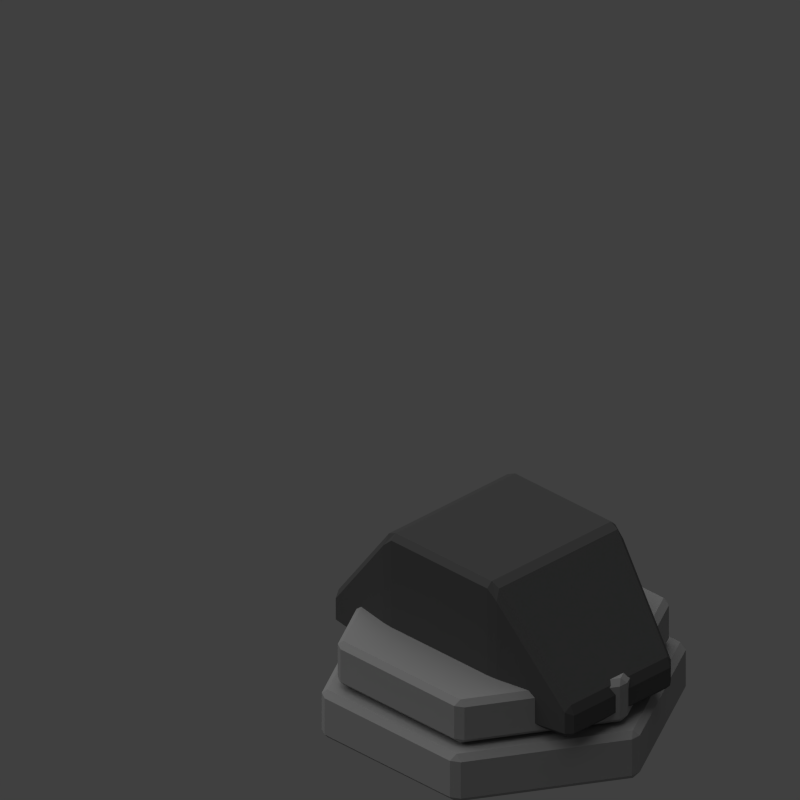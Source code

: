 # Source: bombardment_turret.blend  (saved by Blender 2.69.0; exported with 4.5.12 LTS)
import bpy
from mathutils import Matrix  # noqa: F401  (used for matrix-valued properties, if any)

bpy.ops.wm.read_factory_settings(use_empty=True)
scene = bpy.context.scene
scene.name = 'Scene'

# ---- collections
col_collection_1 = bpy.data.collections.new('Collection 1'); scene.collection.children.link(col_collection_1)
col_group = bpy.data.collections.new('Group')  # instanced only; not linked into the scene

# ---- materials (node trees are filled in below, after node groups)
mat_material = bpy.data.materials.new('Material')
mat_material.alpha_threshold = 0.0
mat_material.use_transparent_shadow = False
mat_material.diffuse_color = (0.3844, 0.3844, 0.3844, 1.0)
mat_material.roughness = 0.5
mat_material.line_color = (0.0, 0.0, 0.0, 1.0)
mat_material_002 = bpy.data.materials.new('Material.002')
mat_material_002.alpha_threshold = 0.0
mat_material_002.use_transparent_shadow = False
mat_material_002.diffuse_color = (0.1065, 0.1065, 0.1065, 1.0)
mat_material_002.roughness = 0.5
mat_material_002.specular_intensity = 0.1549
mat_material_002.line_color = (0.0, 0.0, 0.0, 1.0)
mat_material_001 = bpy.data.materials.new('Material.001')
mat_material_001.alpha_threshold = 0.0
mat_material_001.use_transparent_shadow = False
mat_material_001.diffuse_color = (0.6383, 0.6383, 0.6383, 1.0)
mat_material_001.roughness = 0.5
mat_material_001.line_color = (0.0, 0.0, 0.0, 1.0)

# ---- material node trees

# ---- world
world_world = bpy.data.worlds.new('World'); scene.world = world_world
world_world.color = (0.05088, 0.05088, 0.05088)
world_world.use_sun_shadow = False
world_world.sun_shadow_jitter_overblur = 0.0
world_world.cycles.sampling_method = 'MANUAL'
world_world.cycles.sample_map_resolution = 256

# ---- cameras
cam_camera = bpy.data.cameras.new('Camera')
cam_camera.type = 'ORTHO'
cam_camera.clip_end = 100.0
cam_camera.lens = 35.0
cam_camera.sensor_width = 32.0
cam_camera.sensor_height = 18.0
cam_camera.ortho_scale = 13.0
cam_camera.dof.focus_distance = 0.0
cam_camera.dof.aperture_fstop = 128.0

# ---- lights
light_sun = bpy.data.lights.new('Sun', 'SUN')
light_sun.transmission_factor = 0.0
light_sun.angle = 1.571
light_sun.energy = 1.0
light_sun.shadow_buffer_clip_start = 0.5
light_sun.shadow_soft_size = 1.0
light_sun.shadow_cascade_max_distance = 1000.0
light_sun.cycles.use_multiple_importance_sampling = False

# ---- meshes
me_cylinder_002 = bpy.data.meshes.new('Cylinder.002')
me_cylinder_002.from_pydata([(0.0, -1.411, -1.498), (0.0, -1.411, -0.6563), (2.523, -2.867, -1.498), (2.523, -2.867, -0.6563), (2.523, -5.78, -1.498), (2.523, -5.78, -0.6563), (-2.546e-07, -7.236, -1.498), (-2.546e-07, -7.236, -0.6563), (-2.523, -5.78, -1.498), (-2.523, -5.78, -0.6563), (-2.523, -2.867, -1.498), (-2.523, -2.867, -0.6563)], [], [(0, 1, 3, 2), (2, 3, 5, 4), (4, 5, 7, 6), (6, 7, 9, 8), (3, 1, 11, 9, 7, 5), (10, 11, 1, 0), (8, 9, 11, 10), (0, 2, 4, 6, 8, 10)])
me_cylinder_002.materials.append(mat_material)
me_cylinder_002.use_remesh_preserve_volume = False
me_cylinder_002.use_remesh_preserve_attributes = False
me_cylinder_002.use_mirror_vertex_groups = False
me_cylinder_002.update()
me_cylinder_001 = bpy.data.meshes.new('Cylinder.001')
me_cylinder_001.from_pydata([(0.0, -1.765, -1.483), (0.0, -1.765, -0.6708), (2.436, -3.171, -1.483), (2.436, -3.171, -0.6708), (2.436, -5.984, -1.483), (2.436, -5.984, -0.6708), (-2.459e-07, -7.39, -1.483), (-2.459e-07, -7.39, -0.6708), (-2.436, -5.984, -1.483), (-2.436, -5.984, -0.6708), (-2.436, -3.171, -1.483), (-2.436, -3.171, -0.6708)], [], [(0, 1, 3, 2), (2, 3, 5, 4), (4, 5, 7, 6), (6, 7, 9, 8), (3, 1, 11, 9, 7, 5), (10, 11, 1, 0), (8, 9, 11, 10), (0, 2, 4, 6, 8, 10)])
me_cylinder_001.materials.append(mat_material)
me_cylinder_001.use_remesh_preserve_volume = False
me_cylinder_001.use_remesh_preserve_attributes = False
me_cylinder_001.use_mirror_vertex_groups = False
me_cylinder_001.update()
me_cube_010 = bpy.data.meshes.new('Cube.010')
me_cube_010.from_pydata([(-1.472, -1.203, -1.348), (-1.472, 1.203, -1.348), (1.472, 1.203, -1.348), (1.472, -1.203, -1.348), (-1.472, -1.203, 1.057), (-1.472, 1.203, 1.057), (1.472, 1.203, 1.057), (1.472, -1.203, 1.057), (-1.203, 2.729, -1.348), (1.203, 2.729, -1.348), (-1.203, 2.729, -0.8175), (1.203, 2.729, -0.8175), (-1.203, -2.729, -1.348), (1.203, -2.729, -1.348), (-1.203, -2.729, -0.8175), (1.203, -2.729, -0.8175)], [], [(4, 5, 1, 0), (2, 1, 8, 9), (6, 7, 3, 2), (0, 3, 13, 12), (0, 1, 2, 3), (7, 6, 5, 4), (10, 11, 9, 8), (6, 2, 9, 11), (5, 6, 11, 10), (1, 5, 10, 8), (15, 14, 12, 13), (7, 4, 14, 15), (3, 7, 15, 13), (4, 0, 12, 14)])
me_cube_010.materials.append(mat_material_002)
me_cube_010.use_remesh_preserve_volume = False
me_cube_010.use_remesh_preserve_attributes = False
me_cube_010.use_mirror_vertex_groups = False
me_cube_010.update()
me_cube_006 = bpy.data.meshes.new('Cube.006')
me_cube_006.from_pydata([(-0.6015, -5.0, -0.6883), (-0.6015, -3.0, -0.6883), (0.6015, -3.0, -0.6883), (0.6015, -5.0, -0.6883), (-0.6015, -5.0, 1.312), (-0.6015, -3.0, 1.312), (0.6015, -3.0, 1.312), (0.6015, -5.0, 1.312)], [], [(4, 5, 1, 0), (5, 6, 2, 1), (6, 7, 3, 2), (7, 4, 0, 3), (0, 1, 2, 3), (7, 6, 5, 4)])
me_cube_006.materials.append(mat_material_001)
me_cube_006.use_remesh_preserve_volume = False
me_cube_006.use_remesh_preserve_attributes = False
me_cube_006.use_mirror_vertex_groups = False
me_cube_006.update()
me_cube_005 = bpy.data.meshes.new('Cube.005')
me_cube_005.from_pydata([(-0.1951, 5.829, 0.3059), (-0.2488, 7.123, 0.07519), (0.1106, 7.138, 0.07802), (0.1643, 5.845, 0.3087), (-0.2006, 5.892, 0.66), (-0.2543, 7.185, 0.4293), (0.1051, 7.201, 0.4322), (0.1588, 5.908, 0.6629)], [], [(4, 5, 1, 0), (5, 6, 2, 1), (6, 7, 3, 2), (7, 4, 0, 3), (0, 1, 2, 3), (7, 6, 5, 4)])
me_cube_005.materials.append(mat_material_002)
me_cube_005.use_remesh_preserve_volume = False
me_cube_005.use_remesh_preserve_attributes = False
me_cube_005.use_mirror_vertex_groups = False
me_cube_005.update()
me_cube_004 = bpy.data.meshes.new('Cube.004')
me_cube_004.from_pydata([(-0.1951, 5.829, 0.3059), (-0.2488, 7.123, 0.07519), (0.1106, 7.138, 0.07802), (0.1643, 5.845, 0.3087), (-0.2006, 5.892, 0.66), (-0.2543, 7.185, 0.4293), (0.1051, 7.201, 0.4322), (0.1588, 5.908, 0.6629)], [], [(4, 5, 1, 0), (5, 6, 2, 1), (6, 7, 3, 2), (7, 4, 0, 3), (0, 1, 2, 3), (7, 6, 5, 4)])
me_cube_004.materials.append(mat_material_002)
me_cube_004.use_remesh_preserve_volume = False
me_cube_004.use_remesh_preserve_attributes = False
me_cube_004.use_mirror_vertex_groups = False
me_cube_004.update()
me_cube_003 = bpy.data.meshes.new('Cube.003')
me_cube_003.from_pydata([(-0.1951, 5.829, 0.3059), (-0.2488, 7.123, 0.07519), (0.1106, 7.138, 0.07802), (0.1643, 5.845, 0.3087), (-0.2006, 5.892, 0.66), (-0.2543, 7.185, 0.4293), (0.1051, 7.201, 0.4322), (0.1588, 5.908, 0.6629)], [], [(4, 5, 1, 0), (5, 6, 2, 1), (6, 7, 3, 2), (7, 4, 0, 3), (0, 1, 2, 3), (7, 6, 5, 4)])
me_cube_003.materials.append(mat_material_002)
me_cube_003.use_remesh_preserve_volume = False
me_cube_003.use_remesh_preserve_attributes = False
me_cube_003.use_mirror_vertex_groups = False
me_cube_003.update()
me_cube_002 = bpy.data.meshes.new('Cube.002')
me_cube_002.from_pydata([(0.2936, -1.134, -0.2907), (0.2936, 3.237, -0.2907), (0.8751, 3.237, -0.2907), (0.8751, -1.134, -0.2907), (0.2936, -1.134, 0.2907), (0.2936, 3.237, 0.2907), (0.8751, 3.237, 0.2907), (0.8751, -1.134, 0.2907), (-0.09358, 3.979, -0.2907), (0.4676, 4.132, -0.2907), (-0.09358, 3.979, 0.2907), (0.4676, 4.132, 0.2907)], [], [(4, 5, 1, 0), (2, 1, 8, 9), (6, 7, 3, 2), (7, 4, 0, 3), (0, 1, 2, 3), (7, 6, 5, 4), (10, 11, 9, 8), (6, 2, 9, 11), (5, 6, 11, 10), (1, 5, 10, 8)])
me_cube_002.materials.append(mat_material_001)
me_cube_002.use_remesh_preserve_volume = False
me_cube_002.use_remesh_preserve_attributes = False
me_cube_002.use_mirror_vertex_groups = False
me_cube_002.update()
me_cube_001 = bpy.data.meshes.new('Cube.001')
me_cube_001.from_pydata([(-0.5394, -1.419, -0.1399), (-0.4728, 1.402, -0.2888), (0.434, 1.408, 0.2328), (0.3673, -1.413, 0.3817), (-1.06, -1.359, 0.7652), (-0.9938, 1.462, 0.6163), (-0.08705, 1.468, 1.138), (-0.1537, -1.353, 1.287)], [], [(4, 5, 1, 0), (5, 6, 2, 1), (6, 7, 3, 2), (7, 4, 0, 3), (0, 1, 2, 3), (7, 6, 5, 4)])
me_cube_001.materials.append(mat_material_001)
me_cube_001.use_remesh_preserve_volume = False
me_cube_001.use_remesh_preserve_attributes = False
me_cube_001.use_mirror_vertex_groups = False
me_cube_001.update()
me_cylinder = bpy.data.meshes.new('Cylinder')
me_cylinder.from_pydata([(-8.417e-24, 0.6359, 0.6359), (2.824e-16, -0.6359, 0.6359), (0.5507, 0.6359, 0.318), (0.5507, -0.6359, 0.318), (0.5507, 0.6359, -0.318), (0.5507, -0.6359, -0.318), (-5.56e-08, 0.6359, -0.6359), (-5.56e-08, -0.6359, -0.6359), (-0.5507, 0.6359, -0.318), (-0.5507, -0.6359, -0.318), (-0.5507, 0.6359, 0.318), (-0.5507, -0.6359, 0.318), (1.806e-08, -0.9768, 1.245), (1.078, -0.9768, 0.6226), (1.078, -0.9768, -0.6226), (-9.08e-08, -0.9768, -1.245), (-1.078, -0.9768, -0.6226), (-1.078, -0.9768, 0.6226), (3.645e-08, -1.642, 1.245), (1.078, -1.642, 0.6226), (1.078, -1.642, -0.6226), (-7.241e-08, -1.642, -1.245), (-1.078, -1.642, -0.6226), (-1.078, -1.642, 0.6226), (2.505e-08, -1.642, 1.059), (0.917, -1.642, 0.5294), (0.917, -1.642, -0.5294), (-6.752e-08, -1.642, -1.059), (-0.917, -1.642, -0.5294), (-0.917, -1.642, 0.5294), (3.085e-08, -1.821, 1.059), (0.917, -1.821, 0.5294), (0.917, -1.821, -0.5294), (-6.172e-08, -1.821, -1.059), (-0.917, -1.821, -0.5294), (-0.917, -1.821, 0.5294), (4.226e-08, -1.821, 1.192), (1.033, -1.821, 0.5962), (1.033, -1.821, -0.5962), (-6.198e-08, -1.821, -1.192), (-1.033, -1.821, -0.5962), (-1.033, -1.821, 0.5962), (6.267e-08, -2.275, 1.257), (1.089, -2.275, 0.6285), (1.089, -2.275, -0.6285), (-4.721e-08, -2.275, -1.257), (-1.089, -2.275, -0.6285), (-1.089, -2.275, 0.6285), (7.896e-08, -2.762, 1.156), (1.001, -2.762, 0.5779), (1.001, -2.762, -0.5779), (-2.209e-08, -2.762, -1.156), (-1.001, -2.762, -0.5779), (-1.001, -2.762, 0.5779), (5.05e-08, -2.762, 0.9482), (0.8212, -2.762, 0.4741), (0.8212, -2.762, -0.4741), (-3.24e-08, -2.762, -0.9482), (-0.8212, -2.762, -0.4741), (-0.8212, -2.762, 0.4741), (6.11e-08, -2.909, 0.9482), (0.8212, -2.909, 0.4741), (0.8212, -2.909, -0.4741), (-2.179e-08, -2.909, -0.9482), (-0.8212, -2.909, -0.4741), (-0.8212, -2.909, 0.4741), (8.355e-08, -2.909, 1.159), (1.004, -2.909, 0.5797), (1.004, -2.909, -0.5797), (-1.78e-08, -2.909, -1.159), (-1.004, -2.909, -0.5797), (-1.004, -2.909, 0.5797), (1.304e-07, -3.574, 1.228), (1.064, -3.574, 0.6141), (1.064, -3.574, -0.6141), (2.3e-08, -3.574, -1.228), (-1.064, -3.574, -0.6141), (-1.064, -3.574, 0.6141), (1.804e-07, -4.467, 1.228), (1.064, -4.467, 0.6141), (1.064, -4.467, -0.6141), (7.304e-08, -4.467, -1.228), (-1.064, -4.467, -0.6141), (-1.064, -4.467, 0.6141), (1.652e-07, -5.327, 1.096), (0.9488, -5.327, 0.5478), (0.9488, -5.327, -0.5478), (6.944e-08, -5.327, -1.096), (-0.9488, -5.327, -0.5478), (-0.9488, -5.327, 0.5478), (1.563e-07, -5.327, 0.9811), (0.8497, -5.327, 0.4906), (0.8497, -5.327, -0.4906), (7.049e-08, -5.327, -0.9811), (-0.8497, -5.327, -0.4906), (-0.8497, -5.327, 0.4906), (1.563e-07, -5.506, 0.9811), (0.8497, -5.506, 0.4906), (0.8497, -5.506, -0.4906), (7.049e-08, -5.506, -0.9811), (-0.8497, -5.506, -0.4906), (-0.8497, -5.506, 0.4906), (1.657e-07, -5.506, 1.102), (0.9541, -5.506, 0.5509), (0.9541, -5.506, -0.5509), (6.938e-08, -5.506, -1.102), (-0.9541, -5.506, -0.5509), (-0.9541, -5.506, 0.5509), (1.634e-07, -5.863, 1.072), (0.9288, -5.863, 0.5362), (0.9288, -5.863, -0.5362), (6.965e-08, -5.863, -1.072), (-0.9288, -5.863, -0.5362), (-0.9288, -5.863, 0.5362), (1.357e-07, -6.106, 0.7189), (0.6226, -6.106, 0.3595), (0.6226, -6.106, -0.3595), (7.289e-08, -6.106, -0.7189), (-0.6226, -6.106, -0.3595), (-0.6226, -6.106, 0.3595), (5.704e-09, 0.8359, 0.6704), (0.5806, 0.8359, 0.3352), (0.5806, 0.8359, -0.3352), (-5.29e-08, 0.8359, -0.6704), (-0.5806, 0.8359, -0.3352), (-0.5806, 0.8359, 0.3352), (4.153e-08, 2.232, 0.6704), (0.5806, 2.232, 0.3352), (0.5806, 2.232, -0.3352), (-1.707e-08, 2.232, -0.6704), (-0.5806, 2.232, -0.3352), (-0.5806, 2.232, 0.3352), (4.138e-08, 2.394, 0.6129), (0.5308, 2.394, 0.3065), (0.5308, 2.394, -0.3065), (-1.22e-08, 2.394, -0.6129), (-0.5308, 2.394, -0.3065), (-0.5308, 2.394, 0.3065), (4.138e-08, 2.849, 0.6129), (0.5308, 2.849, 0.3065), (0.5308, 2.849, -0.3065), (-1.22e-08, 2.849, -0.6129), (-0.5308, 2.849, -0.3065), (-0.5308, 2.849, 0.3065), (3.87e-08, 2.849, 0.7029), (0.6088, 2.849, 0.3515), (0.6088, 2.849, -0.3515), (-2.275e-08, 2.849, -0.7029), (-0.6088, 2.849, -0.3515), (-0.6088, 2.849, 0.3515), (3.87e-08, 3.011, 0.7029), (0.6088, 3.011, 0.3515), (0.6088, 3.011, -0.3515), (-2.275e-08, 3.011, -0.7029), (-0.6088, 3.011, -0.3515), (-0.6088, 3.011, 0.3515), (4.072e-08, 3.011, 0.635), (0.5499, 3.011, 0.3175), (0.5499, 3.011, -0.3175), (-1.479e-08, 3.011, -0.635), (-0.5499, 3.011, -0.3175), (-0.5499, 3.011, 0.3175), (4.072e-08, 3.141, 0.635), (0.5499, 3.141, 0.3175), (0.5499, 3.141, -0.3175), (-1.479e-08, 3.141, -0.635), (-0.5499, 3.141, -0.3175), (-0.5499, 3.141, 0.3175), (4.082e-08, 3.141, 0.6977), (0.6042, 3.141, 0.3488), (0.6042, 3.141, -0.3488), (-2.017e-08, 3.141, -0.6977), (-0.6042, 3.141, -0.3488), (-0.6042, 3.141, 0.3488), (4.038e-08, 3.303, 0.714), (0.6184, 3.303, 0.357), (0.6184, 3.303, -0.357), (-2.204e-08, 3.303, -0.714), (-0.6184, 3.303, -0.357), (-0.6184, 3.303, 0.357), (4.027e-08, 3.936, 0.5943), (0.5147, 3.936, 0.2972), (0.5147, 3.936, -0.2972), (-1.169e-08, 3.936, -0.5943), (-0.5147, 3.936, -0.2972), (-0.5147, 3.936, 0.2972), (4.023e-08, 5.349, 0.5503), (0.4766, 5.349, 0.2751), (0.4766, 5.349, -0.2751), (-7.874e-09, 5.349, -0.5503), (-0.4766, 5.349, -0.2751), (-0.4766, 5.349, 0.2751), (4.094e-08, 5.559, 0.5878), (0.509, 5.559, 0.2939), (0.509, 5.559, -0.2939), (-1.044e-08, 5.559, -0.5878), (-0.509, 5.559, -0.2939), (-0.509, 5.559, 0.2939), (4.094e-08, 6.19, 0.5878), (0.509, 6.19, 0.2939), (0.509, 6.19, -0.2939), (-1.044e-08, 6.19, -0.5878), (-0.509, 6.19, -0.2939), (-0.509, 6.19, 0.2939), (3.664e-08, 6.33, 0.526), (0.4555, 6.33, 0.263), (0.4555, 6.33, -0.263), (-9.342e-09, 6.33, -0.526), (-0.4555, 6.33, -0.263), (-0.4555, 6.33, 0.263), (2.789e-08, 7.85, 0.3537), (0.3063, 7.85, 0.1769), (0.3063, 7.85, -0.1769), (-3.029e-09, 7.85, -0.3537), (-0.3063, 7.85, -0.1769), (-0.3063, 7.85, 0.1769)], [], [(0, 1, 3, 2), (2, 3, 5, 4), (4, 5, 7, 6), (6, 7, 9, 8), (1, 11, 17, 12), (10, 11, 1, 0), (8, 9, 11, 10), (10, 0, 120, 125), (12, 17, 23, 18), (11, 9, 16, 17), (9, 7, 15, 16), (7, 5, 14, 15), (5, 3, 13, 14), (3, 1, 12, 13), (18, 23, 29, 24), (17, 16, 22, 23), (16, 15, 21, 22), (15, 14, 20, 21), (14, 13, 19, 20), (13, 12, 18, 19), (24, 29, 35, 30), (23, 22, 28, 29), (22, 21, 27, 28), (21, 20, 26, 27), (20, 19, 25, 26), (19, 18, 24, 25), (30, 35, 41, 36), (29, 28, 34, 35), (28, 27, 33, 34), (27, 26, 32, 33), (26, 25, 31, 32), (25, 24, 30, 31), (36, 41, 47, 42), (35, 34, 40, 41), (34, 33, 39, 40), (33, 32, 38, 39), (32, 31, 37, 38), (31, 30, 36, 37), (42, 47, 53, 48), (41, 40, 46, 47), (40, 39, 45, 46), (39, 38, 44, 45), (38, 37, 43, 44), (37, 36, 42, 43), (48, 53, 59, 54), (47, 46, 52, 53), (46, 45, 51, 52), (45, 44, 50, 51), (44, 43, 49, 50), (43, 42, 48, 49), (54, 59, 65, 60), (53, 52, 58, 59), (52, 51, 57, 58), (51, 50, 56, 57), (50, 49, 55, 56), (49, 48, 54, 55), (60, 65, 71, 66), (59, 58, 64, 65), (58, 57, 63, 64), (57, 56, 62, 63), (56, 55, 61, 62), (55, 54, 60, 61), (66, 71, 77, 72), (65, 64, 70, 71), (64, 63, 69, 70), (63, 62, 68, 69), (62, 61, 67, 68), (61, 60, 66, 67), (72, 77, 83, 78), (71, 70, 76, 77), (70, 69, 75, 76), (69, 68, 74, 75), (68, 67, 73, 74), (67, 66, 72, 73), (78, 83, 89, 84), (77, 76, 82, 83), (76, 75, 81, 82), (75, 74, 80, 81), (74, 73, 79, 80), (73, 72, 78, 79), (84, 89, 95, 90), (83, 82, 88, 89), (82, 81, 87, 88), (81, 80, 86, 87), (80, 79, 85, 86), (79, 78, 84, 85), (90, 95, 101, 96), (89, 88, 94, 95), (88, 87, 93, 94), (87, 86, 92, 93), (86, 85, 91, 92), (85, 84, 90, 91), (96, 101, 107, 102), (95, 94, 100, 101), (94, 93, 99, 100), (93, 92, 98, 99), (92, 91, 97, 98), (91, 90, 96, 97), (102, 107, 113, 108), (101, 100, 106, 107), (100, 99, 105, 106), (99, 98, 104, 105), (98, 97, 103, 104), (97, 96, 102, 103), (108, 113, 119, 114), (107, 106, 112, 113), (106, 105, 111, 112), (105, 104, 110, 111), (104, 103, 109, 110), (103, 102, 108, 109), (115, 114, 119, 118, 117, 116), (113, 112, 118, 119), (112, 111, 117, 118), (111, 110, 116, 117), (110, 109, 115, 116), (109, 108, 114, 115), (125, 120, 126, 131), (8, 10, 125, 124), (6, 8, 124, 123), (4, 6, 123, 122), (2, 4, 122, 121), (0, 2, 121, 120), (131, 126, 132, 137), (124, 125, 131, 130), (123, 124, 130, 129), (122, 123, 129, 128), (121, 122, 128, 127), (120, 121, 127, 126), (137, 132, 138, 143), (130, 131, 137, 136), (129, 130, 136, 135), (128, 129, 135, 134), (127, 128, 134, 133), (126, 127, 133, 132), (143, 138, 144, 149), (136, 137, 143, 142), (135, 136, 142, 141), (134, 135, 141, 140), (133, 134, 140, 139), (132, 133, 139, 138), (149, 144, 150, 155), (142, 143, 149, 148), (141, 142, 148, 147), (140, 141, 147, 146), (139, 140, 146, 145), (138, 139, 145, 144), (155, 150, 156, 161), (148, 149, 155, 154), (147, 148, 154, 153), (146, 147, 153, 152), (145, 146, 152, 151), (144, 145, 151, 150), (161, 156, 162, 167), (154, 155, 161, 160), (153, 154, 160, 159), (152, 153, 159, 158), (151, 152, 158, 157), (150, 151, 157, 156), (167, 162, 168, 173), (160, 161, 167, 166), (159, 160, 166, 165), (158, 159, 165, 164), (157, 158, 164, 163), (156, 157, 163, 162), (173, 168, 174, 179), (166, 167, 173, 172), (165, 166, 172, 171), (164, 165, 171, 170), (163, 164, 170, 169), (162, 163, 169, 168), (179, 174, 180, 185), (172, 173, 179, 178), (171, 172, 178, 177), (170, 171, 177, 176), (169, 170, 176, 175), (168, 169, 175, 174), (185, 180, 186, 191), (178, 179, 185, 184), (177, 178, 184, 183), (176, 177, 183, 182), (175, 176, 182, 181), (174, 175, 181, 180), (191, 186, 192, 197), (184, 185, 191, 190), (183, 184, 190, 189), (182, 183, 189, 188), (181, 182, 188, 187), (180, 181, 187, 186), (197, 192, 198, 203), (190, 191, 197, 196), (189, 190, 196, 195), (188, 189, 195, 194), (187, 188, 194, 193), (186, 187, 193, 192), (203, 198, 204, 209), (196, 197, 203, 202), (195, 196, 202, 201), (194, 195, 201, 200), (193, 194, 200, 199), (192, 193, 199, 198), (209, 204, 210, 215), (202, 203, 209, 208), (201, 202, 208, 207), (200, 201, 207, 206), (199, 200, 206, 205), (198, 199, 205, 204), (210, 211, 212, 213, 214, 215), (208, 209, 215, 214), (207, 208, 214, 213), (206, 207, 213, 212), (205, 206, 212, 211), (204, 205, 211, 210)])
me_cylinder.materials.append(mat_material)
me_cylinder.use_remesh_preserve_volume = False
me_cylinder.use_remesh_preserve_attributes = False
me_cylinder.use_mirror_vertex_groups = False
me_cylinder.update()

# ---- objects
ob_cylinder_002 = bpy.data.objects.new('Cylinder.002', me_cylinder_002)
ob_cylinder_001 = bpy.data.objects.new('Cylinder.001', me_cylinder_001)
ob_cube_006 = bpy.data.objects.new('Cube.006', me_cube_010)
ob_cube_005 = bpy.data.objects.new('Cube.005', me_cube_006)
ob_cube_004 = bpy.data.objects.new('Cube.004', me_cube_005)
ob_cube_003 = bpy.data.objects.new('Cube.003', me_cube_004)
ob_cube_002 = bpy.data.objects.new('Cube.002', me_cube_003)
ob_cube_001 = bpy.data.objects.new('Cube.001', me_cube_002)
ob_cube = bpy.data.objects.new('Cube', me_cube_001)
ob_cylinder = bpy.data.objects.new('Cylinder', me_cylinder)
ob_group_002 = bpy.data.objects.new('Group.002', None)
ob_group_001 = bpy.data.objects.new('Group.001', None)
ob_group = bpy.data.objects.new('Group', None)
ob_sun = bpy.data.objects.new('Sun', light_sun)
ob_camera = bpy.data.objects.new('Camera', cam_camera)

# ---- transforms, parenting, visibility, modifiers, constraints
ob_cylinder_002.location = (0.0, 2.203, -3.284)
ob_cylinder_002.scale = (1.061, 1.061, 1.061)
ob_cylinder_002.lineart.crease_threshold = 0.0
_m = ob_cylinder_002.modifiers.new('Bevel', 'BEVEL')
_m.limit_method = 'NONE'
_m.spread = 0.0
ob_cylinder_001.location = (0.0, 2.203, -2.443)
ob_cylinder_001.lineart.crease_threshold = 0.0
_m = ob_cylinder_001.modifiers.new('Bevel', 'BEVEL')
_m.limit_method = 'NONE'
_m.spread = 0.0
ob_cube_006.location = (0.0, -2.374, -2.443)
ob_cube_006.lineart.crease_threshold = 0.0
_m = ob_cube_006.modifiers.new('Bevel', 'BEVEL')
_m.limit_method = 'NONE'
_m.spread = 0.0
ob_cube_005.location = (-47.0, 0.5802, 0.0)
ob_cube_005.lineart.crease_threshold = 0.0
_m = ob_cube_005.modifiers.new('Bevel', 'BEVEL')
_m.limit_method = 'NONE'
_m.spread = 0.0
ob_cube_004.location = (-47.0, 0.5802, 0.0)
ob_cube_004.rotation_euler = (-4.031e-07, -4.189, -2.327e-07)
ob_cube_004.lineart.crease_threshold = 0.0
_m = ob_cube_004.modifiers.new('Bevel', 'BEVEL')
_m.limit_method = 'NONE'
_m.spread = 0.0
ob_cube_003.location = (-47.0, 0.5802, 0.0)
ob_cube_003.rotation_euler = (-4.031e-07, -2.094, 2.327e-07)
ob_cube_003.lineart.crease_threshold = 0.0
_m = ob_cube_003.modifiers.new('Bevel', 'BEVEL')
_m.limit_method = 'NONE'
_m.spread = 0.0
ob_cube_002.location = (-47.0, 0.5802, 0.0)
ob_cube_002.lineart.crease_threshold = 0.0
_m = ob_cube_002.modifiers.new('Bevel', 'BEVEL')
_m.limit_method = 'NONE'
_m.spread = 0.0
ob_cube_001.location = (-47.0, 0.5802, 0.0)
ob_cube_001.rotation_euler = (1.344e-07, -1.047, -2.327e-07)
ob_cube_001.lineart.crease_threshold = 0.0
_m = ob_cube_001.modifiers.new('Bevel', 'BEVEL')
_m.limit_method = 'NONE'
_m.spread = 0.0
ob_cube.location = (-47.0, 0.5802, 0.0)
ob_cube.rotation_euler = (1.344e-07, -1.047, -2.327e-07)
ob_cube.lineart.crease_threshold = 0.0
_m = ob_cube.modifiers.new('Bevel', 'BEVEL')
_m.limit_method = 'NONE'
_m.spread = 0.0
ob_cylinder.location = (-47.0, 0.5802, 0.0)
ob_cylinder.lineart.crease_threshold = 0.0
_m = ob_cylinder.modifiers.new('Bevel', 'BEVEL')
_m.limit_method = 'NONE'
_m.spread = 0.0
ob_group_002.location = (-0.9761, -0.1788, -0.09751)
ob_group_002.rotation_euler = (-0.5091, 4.128, 0.4357)
ob_group_002.empty_image_offset = (0.0, 0.0)
ob_group_002.show_instancer_for_render = False
ob_group_002.instance_type = 'COLLECTION'
ob_group_002.lineart.crease_threshold = 0.0
ob_group_001.location = (0.9424, -0.1516, -0.1948)
ob_group_001.rotation_euler = (-0.5091, 2.155, -0.4357)
ob_group_001.empty_image_offset = (0.0, 0.0)
ob_group_001.show_instancer_for_render = False
ob_group_001.instance_type = 'COLLECTION'
ob_group_001.lineart.crease_threshold = 0.0
ob_group.location = (-1.808e-16, -0.6349, 1.537)
ob_group.rotation_euler = (0.2722, 5.969e-17, 8.173e-18)
ob_group.empty_image_offset = (0.0, 0.0)
ob_group.show_instancer_for_render = False
ob_group.instance_type = 'COLLECTION'
ob_group.lineart.crease_threshold = 0.0
ob_sun.location = (0.7973, 7.599, 4.7)
ob_sun.rotation_euler = (-0.4189, -0.1396, 0.2094)
ob_sun.hide_viewport = True
ob_sun.lineart.crease_threshold = 0.0
ob_camera.location = (-10.0, -10.0, 8.2)
ob_camera.rotation_euler = (1.047, 0.0, -0.7854)
ob_camera.lock_rotations_4d = False
ob_camera.empty_display_type = 'ARROWS'
ob_camera.color = (0.0, 0.0, 0.0, 0.0)
ob_camera.hide_viewport = True
ob_camera.display_type = 'WIRE'
ob_camera.lineart.crease_threshold = 0.0
ob_group_002.instance_collection = col_group
ob_group_001.instance_collection = col_group
ob_group.instance_collection = col_group

# ---- collection membership
col_collection_1.objects.link(ob_cylinder_002)
col_collection_1.objects.link(ob_cylinder_001)
col_collection_1.objects.link(ob_cube_006)
col_collection_1.objects.link(ob_cube_005)
col_collection_1.objects.link(ob_cube_004)
col_collection_1.objects.link(ob_cube_003)
col_collection_1.objects.link(ob_cube_002)
col_collection_1.objects.link(ob_cube_001)
col_collection_1.objects.link(ob_cube)
col_collection_1.objects.link(ob_cylinder)
col_collection_1.objects.link(ob_group_002)
col_collection_1.objects.link(ob_group_001)
col_collection_1.objects.link(ob_group)
col_collection_1.objects.link(ob_sun)
col_collection_1.objects.link(ob_camera)
col_group.objects.link(ob_cube_005)
col_group.objects.link(ob_cube_004)
col_group.objects.link(ob_cube_003)
col_group.objects.link(ob_cube_002)
col_group.objects.link(ob_cube_001)
col_group.objects.link(ob_cube)
col_group.objects.link(ob_cylinder)

# ---- scene / render settings (as saved in the file)
scene.camera = ob_camera
scene.frame_start = 1; scene.frame_end = 1; scene.frame_set(1)
scene.render.engine = 'BLENDER_EEVEE_NEXT'
scene.render.image_settings.compression = 90
scene.render.resolution_x = 600
scene.render.resolution_y = 600
scene.render.dither_intensity = 0.0
scene.render.film_transparent = True
scene.render.bake_margin = 2
scene.render.bake_bias = 0.0
scene.cycles.use_denoising = False
scene.cycles.samples = 10
scene.cycles.sampling_pattern = 'TABULATED_SOBOL'
scene.cycles.light_sampling_threshold = 0.0
scene.cycles.use_adaptive_sampling = False
scene.cycles.use_light_tree = False
scene.cycles.blur_glossy = 0.0
scene.cycles.volume_bounces = 1
scene.cycles.pixel_filter_type = 'GAUSSIAN'
scene.cycles.sample_clamp_indirect = 0.0
scene.view_settings.view_transform = 'Standard'
bpy.context.view_layer.update()
